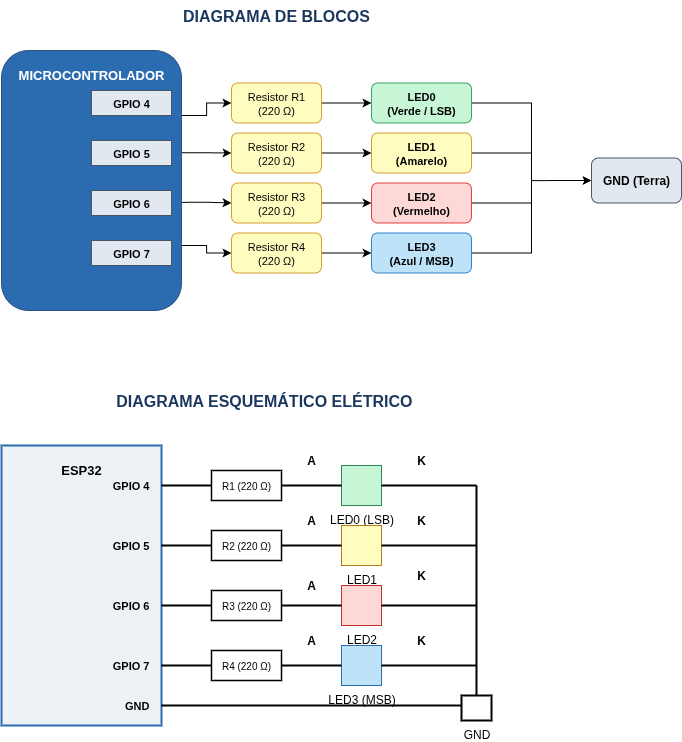

The diagram above was exported from draw.io. Its source (the exported page's mxGraphModel, read from the mxfile embedded in the PNG):
<mxGraphModel dx="2155" dy="975" grid="1" gridSize="10" guides="1" tooltips="1" connect="1" arrows="1" fold="1" page="1" pageScale="1" pageWidth="827" pageHeight="1169" math="0" shadow="0">
  <root>
    <mxCell id="0" />
    <mxCell id="1" parent="0" />
    <mxCell id="lDfPn1xZoRhgWWl3o0C4-16" value="DIAGRAMA DE BLOCOS" style="text;html=1;strokeColor=none;fillColor=none;align=center;verticalAlign=middle;whiteSpace=wrap;rounded=0;fontSize=16;fontStyle=1;fontColor=#1A365D;" vertex="1" parent="1">
      <mxGeometry x="198" y="170" width="300" height="30" as="geometry" />
    </mxCell>
    <mxCell id="lDfPn1xZoRhgWWl3o0C4-62" style="edgeStyle=orthogonalEdgeStyle;rounded=0;orthogonalLoop=1;jettySize=auto;html=1;exitX=1;exitY=0.25;exitDx=0;exitDy=0;entryX=0;entryY=0.5;entryDx=0;entryDy=0;" edge="1" parent="1" source="lDfPn1xZoRhgWWl3o0C4-17" target="lDfPn1xZoRhgWWl3o0C4-22">
      <mxGeometry relative="1" as="geometry" />
    </mxCell>
    <mxCell id="lDfPn1xZoRhgWWl3o0C4-63" style="edgeStyle=orthogonalEdgeStyle;rounded=0;orthogonalLoop=1;jettySize=auto;html=1;exitX=1;exitY=0.75;exitDx=0;exitDy=0;entryX=0;entryY=0.5;entryDx=0;entryDy=0;" edge="1" parent="1" source="lDfPn1xZoRhgWWl3o0C4-17" target="lDfPn1xZoRhgWWl3o0C4-25">
      <mxGeometry relative="1" as="geometry" />
    </mxCell>
    <mxCell id="lDfPn1xZoRhgWWl3o0C4-64" style="edgeStyle=orthogonalEdgeStyle;rounded=0;orthogonalLoop=1;jettySize=auto;html=1;exitX=0.991;exitY=0.584;exitDx=0;exitDy=0;entryX=0;entryY=0.5;entryDx=0;entryDy=0;exitPerimeter=0;" edge="1" parent="1" source="lDfPn1xZoRhgWWl3o0C4-17" target="lDfPn1xZoRhgWWl3o0C4-24">
      <mxGeometry relative="1" as="geometry" />
    </mxCell>
    <mxCell id="lDfPn1xZoRhgWWl3o0C4-65" style="edgeStyle=orthogonalEdgeStyle;rounded=0;orthogonalLoop=1;jettySize=auto;html=1;exitX=0.981;exitY=0.393;exitDx=0;exitDy=0;entryX=0;entryY=0.5;entryDx=0;entryDy=0;exitPerimeter=0;" edge="1" parent="1" source="lDfPn1xZoRhgWWl3o0C4-17" target="lDfPn1xZoRhgWWl3o0C4-23">
      <mxGeometry relative="1" as="geometry" />
    </mxCell>
    <mxCell id="lDfPn1xZoRhgWWl3o0C4-17" value="&lt;b&gt;MICROCONTROLADOR&lt;/b&gt;&lt;br&gt;&lt;div&gt;&lt;br/&gt;&lt;/div&gt;" style="rounded=1;whiteSpace=wrap;html=1;fillColor=#2B6CB0;strokeColor=#2C5282;fontColor=#FFFFFF;fontSize=13;verticalAlign=top;spacingTop=10;" vertex="1" parent="1">
      <mxGeometry x="73" y="220" width="180" height="260" as="geometry" />
    </mxCell>
    <mxCell id="lDfPn1xZoRhgWWl3o0C4-18" value="GPIO 4" style="rounded=0;whiteSpace=wrap;html=1;fillColor=#E2E8F0;strokeColor=#4A5568;fontSize=11;fontStyle=1;" vertex="1" parent="1">
      <mxGeometry x="163" y="260" width="80" height="25" as="geometry" />
    </mxCell>
    <mxCell id="lDfPn1xZoRhgWWl3o0C4-19" value="GPIO 5" style="rounded=0;whiteSpace=wrap;html=1;fillColor=#E2E8F0;strokeColor=#4A5568;fontSize=11;fontStyle=1;" vertex="1" parent="1">
      <mxGeometry x="163" y="310" width="80" height="25" as="geometry" />
    </mxCell>
    <mxCell id="lDfPn1xZoRhgWWl3o0C4-20" value="GPIO 6" style="rounded=0;whiteSpace=wrap;html=1;fillColor=#E2E8F0;strokeColor=#4A5568;fontSize=11;fontStyle=1;" vertex="1" parent="1">
      <mxGeometry x="163" y="360" width="80" height="25" as="geometry" />
    </mxCell>
    <mxCell id="lDfPn1xZoRhgWWl3o0C4-21" value="GPIO 7" style="rounded=0;whiteSpace=wrap;html=1;fillColor=#E2E8F0;strokeColor=#4A5568;fontSize=11;fontStyle=1;" vertex="1" parent="1">
      <mxGeometry x="163" y="410" width="80" height="25" as="geometry" />
    </mxCell>
    <mxCell id="lDfPn1xZoRhgWWl3o0C4-67" style="edgeStyle=orthogonalEdgeStyle;rounded=0;orthogonalLoop=1;jettySize=auto;html=1;entryX=0;entryY=0.5;entryDx=0;entryDy=0;" edge="1" parent="1" source="lDfPn1xZoRhgWWl3o0C4-22" target="lDfPn1xZoRhgWWl3o0C4-26">
      <mxGeometry relative="1" as="geometry" />
    </mxCell>
    <mxCell id="lDfPn1xZoRhgWWl3o0C4-22" value="Resistor R1&lt;br&gt;(220 Ω)" style="rounded=1;whiteSpace=wrap;html=1;fillColor=#FEFCBF;strokeColor=#D69E2E;fontSize=11;" vertex="1" parent="1">
      <mxGeometry x="303" y="252.5" width="90" height="40" as="geometry" />
    </mxCell>
    <mxCell id="lDfPn1xZoRhgWWl3o0C4-68" style="edgeStyle=orthogonalEdgeStyle;rounded=0;orthogonalLoop=1;jettySize=auto;html=1;exitX=1;exitY=0.5;exitDx=0;exitDy=0;entryX=0;entryY=0.5;entryDx=0;entryDy=0;" edge="1" parent="1" source="lDfPn1xZoRhgWWl3o0C4-23" target="lDfPn1xZoRhgWWl3o0C4-27">
      <mxGeometry relative="1" as="geometry" />
    </mxCell>
    <mxCell id="lDfPn1xZoRhgWWl3o0C4-23" value="Resistor R2&lt;br&gt;(220 Ω)" style="rounded=1;whiteSpace=wrap;html=1;fillColor=#FEFCBF;strokeColor=#D69E2E;fontSize=11;" vertex="1" parent="1">
      <mxGeometry x="303" y="302.5" width="90" height="40" as="geometry" />
    </mxCell>
    <mxCell id="lDfPn1xZoRhgWWl3o0C4-69" style="edgeStyle=orthogonalEdgeStyle;rounded=0;orthogonalLoop=1;jettySize=auto;html=1;exitX=1;exitY=0.5;exitDx=0;exitDy=0;entryX=0;entryY=0.5;entryDx=0;entryDy=0;" edge="1" parent="1" source="lDfPn1xZoRhgWWl3o0C4-24" target="lDfPn1xZoRhgWWl3o0C4-28">
      <mxGeometry relative="1" as="geometry" />
    </mxCell>
    <mxCell id="lDfPn1xZoRhgWWl3o0C4-24" value="Resistor R3&lt;br&gt;(220 Ω)" style="rounded=1;whiteSpace=wrap;html=1;fillColor=#FEFCBF;strokeColor=#D69E2E;fontSize=11;" vertex="1" parent="1">
      <mxGeometry x="303" y="352.5" width="90" height="40" as="geometry" />
    </mxCell>
    <mxCell id="lDfPn1xZoRhgWWl3o0C4-70" style="edgeStyle=orthogonalEdgeStyle;rounded=0;orthogonalLoop=1;jettySize=auto;html=1;exitX=1;exitY=0.5;exitDx=0;exitDy=0;entryX=0;entryY=0.5;entryDx=0;entryDy=0;" edge="1" parent="1" source="lDfPn1xZoRhgWWl3o0C4-25" target="lDfPn1xZoRhgWWl3o0C4-29">
      <mxGeometry relative="1" as="geometry" />
    </mxCell>
    <mxCell id="lDfPn1xZoRhgWWl3o0C4-25" value="Resistor R4&lt;br&gt;(220 Ω)" style="rounded=1;whiteSpace=wrap;html=1;fillColor=#FEFCBF;strokeColor=#D69E2E;fontSize=11;" vertex="1" parent="1">
      <mxGeometry x="303" y="402.5" width="90" height="40" as="geometry" />
    </mxCell>
    <mxCell id="lDfPn1xZoRhgWWl3o0C4-73" style="edgeStyle=orthogonalEdgeStyle;rounded=0;orthogonalLoop=1;jettySize=auto;html=1;exitX=1;exitY=0.5;exitDx=0;exitDy=0;entryX=0;entryY=0.5;entryDx=0;entryDy=0;" edge="1" parent="1" source="lDfPn1xZoRhgWWl3o0C4-26" target="lDfPn1xZoRhgWWl3o0C4-30">
      <mxGeometry relative="1" as="geometry" />
    </mxCell>
    <mxCell id="lDfPn1xZoRhgWWl3o0C4-26" value="LED0&lt;br&gt;(Verde / LSB)" style="rounded=1;whiteSpace=wrap;html=1;fillColor=#C6F6D5;strokeColor=#38A169;fontSize=11;fontStyle=1;" vertex="1" parent="1">
      <mxGeometry x="443" y="252.5" width="100" height="40" as="geometry" />
    </mxCell>
    <mxCell id="lDfPn1xZoRhgWWl3o0C4-72" style="edgeStyle=orthogonalEdgeStyle;rounded=0;orthogonalLoop=1;jettySize=auto;html=1;entryX=0;entryY=0.5;entryDx=0;entryDy=0;" edge="1" parent="1" source="lDfPn1xZoRhgWWl3o0C4-27" target="lDfPn1xZoRhgWWl3o0C4-30">
      <mxGeometry relative="1" as="geometry" />
    </mxCell>
    <mxCell id="lDfPn1xZoRhgWWl3o0C4-27" value="LED1&lt;br&gt;(Amarelo)" style="rounded=1;whiteSpace=wrap;html=1;fillColor=#FEFCBF;strokeColor=#D69E2E;fontSize=11;fontStyle=1;" vertex="1" parent="1">
      <mxGeometry x="443" y="302.5" width="100" height="40" as="geometry" />
    </mxCell>
    <mxCell id="lDfPn1xZoRhgWWl3o0C4-74" style="edgeStyle=orthogonalEdgeStyle;rounded=0;orthogonalLoop=1;jettySize=auto;html=1;exitX=1;exitY=0.5;exitDx=0;exitDy=0;" edge="1" parent="1" source="lDfPn1xZoRhgWWl3o0C4-28">
      <mxGeometry relative="1" as="geometry">
        <mxPoint x="663" y="350" as="targetPoint" />
        <Array as="points">
          <mxPoint x="603" y="373" />
          <mxPoint x="603" y="350" />
        </Array>
      </mxGeometry>
    </mxCell>
    <mxCell id="lDfPn1xZoRhgWWl3o0C4-28" value="LED2&lt;br&gt;(Vermelho)" style="rounded=1;whiteSpace=wrap;html=1;fillColor=#FED7D7;strokeColor=#E53E3E;fontSize=11;fontStyle=1;" vertex="1" parent="1">
      <mxGeometry x="443" y="352.5" width="100" height="40" as="geometry" />
    </mxCell>
    <mxCell id="lDfPn1xZoRhgWWl3o0C4-75" style="edgeStyle=orthogonalEdgeStyle;rounded=0;orthogonalLoop=1;jettySize=auto;html=1;exitX=1;exitY=0.5;exitDx=0;exitDy=0;entryX=0;entryY=0.5;entryDx=0;entryDy=0;" edge="1" parent="1" source="lDfPn1xZoRhgWWl3o0C4-29" target="lDfPn1xZoRhgWWl3o0C4-30">
      <mxGeometry relative="1" as="geometry" />
    </mxCell>
    <mxCell id="lDfPn1xZoRhgWWl3o0C4-29" value="LED3&lt;br&gt;(Azul / MSB)" style="rounded=1;whiteSpace=wrap;html=1;fillColor=#BEE3F8;strokeColor=#3182CE;fontSize=11;fontStyle=1;" vertex="1" parent="1">
      <mxGeometry x="443" y="402.5" width="100" height="40" as="geometry" />
    </mxCell>
    <mxCell id="lDfPn1xZoRhgWWl3o0C4-30" value="GND (Terra)" style="rounded=1;whiteSpace=wrap;html=1;fillColor=#E2E8F0;strokeColor=#4A5568;fontSize=12;fontStyle=1;" vertex="1" parent="1">
      <mxGeometry x="663" y="327.5" width="90" height="45" as="geometry" />
    </mxCell>
    <mxCell id="lDfPn1xZoRhgWWl3o0C4-31" value="DIAGRAMA ESQUEMÁTICO ELÉTRICO&amp;nbsp;" style="text;html=1;strokeColor=none;fillColor=none;align=center;verticalAlign=middle;whiteSpace=wrap;rounded=0;fontSize=16;fontStyle=1;fontColor=#1A365D;" vertex="1" parent="1">
      <mxGeometry x="113" y="555" width="450" height="30" as="geometry" />
    </mxCell>
    <mxCell id="lDfPn1xZoRhgWWl3o0C4-32" value="&lt;b&gt;ESP32&lt;/b&gt;" style="rounded=0;whiteSpace=wrap;html=1;fillColor=#EDF2F7;strokeColor=#2B6CB0;strokeWidth=2;verticalAlign=top;spacingTop=10;fontSize=13;" vertex="1" parent="1">
      <mxGeometry x="73" y="615" width="160" height="280" as="geometry" />
    </mxCell>
    <mxCell id="lDfPn1xZoRhgWWl3o0C4-33" value="GPIO 4" style="text;html=1;strokeColor=none;fillColor=none;align=right;verticalAlign=middle;whiteSpace=wrap;rounded=0;fontStyle=1;fontSize=11;" vertex="1" parent="1">
      <mxGeometry x="143" y="645" width="80" height="20" as="geometry" />
    </mxCell>
    <mxCell id="lDfPn1xZoRhgWWl3o0C4-34" value="GPIO 5" style="text;html=1;strokeColor=none;fillColor=none;align=right;verticalAlign=middle;whiteSpace=wrap;rounded=0;fontStyle=1;fontSize=11;" vertex="1" parent="1">
      <mxGeometry x="143" y="705" width="80" height="20" as="geometry" />
    </mxCell>
    <mxCell id="lDfPn1xZoRhgWWl3o0C4-35" value="GPIO 6" style="text;html=1;strokeColor=none;fillColor=none;align=right;verticalAlign=middle;whiteSpace=wrap;rounded=0;fontStyle=1;fontSize=11;" vertex="1" parent="1">
      <mxGeometry x="143" y="765" width="80" height="20" as="geometry" />
    </mxCell>
    <mxCell id="lDfPn1xZoRhgWWl3o0C4-36" value="GPIO 7" style="text;html=1;strokeColor=none;fillColor=none;align=right;verticalAlign=middle;whiteSpace=wrap;rounded=0;fontStyle=1;fontSize=11;" vertex="1" parent="1">
      <mxGeometry x="143" y="825" width="80" height="20" as="geometry" />
    </mxCell>
    <mxCell id="lDfPn1xZoRhgWWl3o0C4-37" value="GND" style="text;html=1;strokeColor=none;fillColor=none;align=right;verticalAlign=middle;whiteSpace=wrap;rounded=0;fontStyle=1;fontSize=11;" vertex="1" parent="1">
      <mxGeometry x="143" y="865" width="80" height="20" as="geometry" />
    </mxCell>
    <mxCell id="lDfPn1xZoRhgWWl3o0C4-38" value="R1 (220 Ω)" style="rounded=0;whiteSpace=wrap;html=1;fillColor=#FFFFFF;strokeColor=#000000;strokeWidth=1.5;fontSize=10;" vertex="1" parent="1">
      <mxGeometry x="283" y="640" width="70" height="30" as="geometry" />
    </mxCell>
    <mxCell id="lDfPn1xZoRhgWWl3o0C4-39" value="R2 (220 Ω)" style="rounded=0;whiteSpace=wrap;html=1;fillColor=#FFFFFF;strokeColor=#000000;strokeWidth=1.5;fontSize=10;" vertex="1" parent="1">
      <mxGeometry x="283" y="700" width="70" height="30" as="geometry" />
    </mxCell>
    <mxCell id="lDfPn1xZoRhgWWl3o0C4-40" value="R3 (220 Ω)" style="rounded=0;whiteSpace=wrap;html=1;fillColor=#FFFFFF;strokeColor=#000000;strokeWidth=1.5;fontSize=10;" vertex="1" parent="1">
      <mxGeometry x="283" y="760" width="70" height="30" as="geometry" />
    </mxCell>
    <mxCell id="lDfPn1xZoRhgWWl3o0C4-41" value="R4 (220 Ω)" style="rounded=0;whiteSpace=wrap;html=1;fillColor=#FFFFFF;strokeColor=#000000;strokeWidth=1.5;fontSize=10;" vertex="1" parent="1">
      <mxGeometry x="283" y="820" width="70" height="30" as="geometry" />
    </mxCell>
    <mxCell id="lDfPn1xZoRhgWWl3o0C4-42" value="LED0 (LSB)" style="verticalLabelPosition=bottom;shadow=0;dashed=0;align=center;html=1;verticalAlign=top;shape=mxgraph.electrical.diodes.led;fillColor=#C6F6D5;strokeColor=#2F855A;" vertex="1" parent="1">
      <mxGeometry x="413" y="635" width="40" height="40" as="geometry" />
    </mxCell>
    <mxCell id="lDfPn1xZoRhgWWl3o0C4-43" value="LED1" style="verticalLabelPosition=bottom;shadow=0;dashed=0;align=center;html=1;verticalAlign=top;shape=mxgraph.electrical.diodes.led;fillColor=#FEFCBF;strokeColor=#B7791F;" vertex="1" parent="1">
      <mxGeometry x="413" y="695" width="40" height="40" as="geometry" />
    </mxCell>
    <mxCell id="lDfPn1xZoRhgWWl3o0C4-44" value="LED2" style="verticalLabelPosition=bottom;shadow=0;dashed=0;align=center;html=1;verticalAlign=top;shape=mxgraph.electrical.diodes.led;fillColor=#FED7D7;strokeColor=#C53030;" vertex="1" parent="1">
      <mxGeometry x="413" y="755" width="40" height="40" as="geometry" />
    </mxCell>
    <mxCell id="lDfPn1xZoRhgWWl3o0C4-45" value="LED3 (MSB)" style="verticalLabelPosition=bottom;shadow=0;dashed=0;align=center;html=1;verticalAlign=top;shape=mxgraph.electrical.diodes.led;fillColor=#BEE3F8;strokeColor=#2B6CB0;" vertex="1" parent="1">
      <mxGeometry x="413" y="815" width="40" height="40" as="geometry" />
    </mxCell>
    <mxCell id="lDfPn1xZoRhgWWl3o0C4-46" value="GND" style="verticalLabelPosition=bottom;shadow=0;dashed=0;align=center;html=1;verticalAlign=top;shape=mxgraph.electrical.signal_grounds.ground;strokeWidth=2;" vertex="1" parent="1">
      <mxGeometry x="533" y="865" width="30" height="25" as="geometry" />
    </mxCell>
    <mxCell id="lDfPn1xZoRhgWWl3o0C4-47" style="edgeStyle=orthogonalEdgeStyle;endArrow=none;strokeWidth=2;strokeColor=#000000;" edge="1" parent="1">
      <mxGeometry relative="1" as="geometry">
        <mxPoint x="233" y="655" as="sourcePoint" />
        <mxPoint x="283" y="655" as="targetPoint" />
      </mxGeometry>
    </mxCell>
    <mxCell id="lDfPn1xZoRhgWWl3o0C4-48" style="edgeStyle=orthogonalEdgeStyle;endArrow=none;strokeWidth=2;strokeColor=#000000;" edge="1" parent="1">
      <mxGeometry relative="1" as="geometry">
        <mxPoint x="353" y="655" as="sourcePoint" />
        <mxPoint x="413" y="655" as="targetPoint" />
      </mxGeometry>
    </mxCell>
    <mxCell id="lDfPn1xZoRhgWWl3o0C4-49" style="edgeStyle=orthogonalEdgeStyle;endArrow=none;strokeWidth=2;strokeColor=#000000;" edge="1" parent="1">
      <mxGeometry relative="1" as="geometry">
        <mxPoint x="233" y="715" as="sourcePoint" />
        <mxPoint x="283" y="715" as="targetPoint" />
      </mxGeometry>
    </mxCell>
    <mxCell id="lDfPn1xZoRhgWWl3o0C4-50" style="edgeStyle=orthogonalEdgeStyle;endArrow=none;strokeWidth=2;strokeColor=#000000;" edge="1" parent="1">
      <mxGeometry relative="1" as="geometry">
        <mxPoint x="353" y="715" as="sourcePoint" />
        <mxPoint x="413" y="715" as="targetPoint" />
      </mxGeometry>
    </mxCell>
    <mxCell id="lDfPn1xZoRhgWWl3o0C4-51" style="edgeStyle=orthogonalEdgeStyle;endArrow=none;strokeWidth=2;strokeColor=#000000;" edge="1" parent="1">
      <mxGeometry relative="1" as="geometry">
        <mxPoint x="233" y="775" as="sourcePoint" />
        <mxPoint x="283" y="775" as="targetPoint" />
      </mxGeometry>
    </mxCell>
    <mxCell id="lDfPn1xZoRhgWWl3o0C4-52" style="edgeStyle=orthogonalEdgeStyle;endArrow=none;strokeWidth=2;strokeColor=#000000;" edge="1" parent="1">
      <mxGeometry relative="1" as="geometry">
        <mxPoint x="353" y="775" as="sourcePoint" />
        <mxPoint x="413" y="775" as="targetPoint" />
      </mxGeometry>
    </mxCell>
    <mxCell id="lDfPn1xZoRhgWWl3o0C4-53" style="edgeStyle=orthogonalEdgeStyle;endArrow=none;strokeWidth=2;strokeColor=#000000;" edge="1" parent="1">
      <mxGeometry relative="1" as="geometry">
        <mxPoint x="233" y="835" as="sourcePoint" />
        <mxPoint x="283" y="835" as="targetPoint" />
      </mxGeometry>
    </mxCell>
    <mxCell id="lDfPn1xZoRhgWWl3o0C4-54" style="edgeStyle=orthogonalEdgeStyle;endArrow=none;strokeWidth=2;strokeColor=#000000;" edge="1" parent="1">
      <mxGeometry relative="1" as="geometry">
        <mxPoint x="353" y="835" as="sourcePoint" />
        <mxPoint x="413" y="835" as="targetPoint" />
      </mxGeometry>
    </mxCell>
    <mxCell id="lDfPn1xZoRhgWWl3o0C4-55" style="edgeStyle=orthogonalEdgeStyle;endArrow=none;strokeWidth=2;strokeColor=#000000;" edge="1" parent="1">
      <mxGeometry relative="1" as="geometry">
        <mxPoint x="453" y="655" as="sourcePoint" />
        <mxPoint x="548" y="655" as="targetPoint" />
      </mxGeometry>
    </mxCell>
    <mxCell id="lDfPn1xZoRhgWWl3o0C4-56" style="edgeStyle=orthogonalEdgeStyle;endArrow=none;strokeWidth=2;strokeColor=#000000;" edge="1" parent="1">
      <mxGeometry relative="1" as="geometry">
        <mxPoint x="453" y="715" as="sourcePoint" />
        <mxPoint x="548" y="715" as="targetPoint" />
      </mxGeometry>
    </mxCell>
    <mxCell id="lDfPn1xZoRhgWWl3o0C4-57" style="edgeStyle=orthogonalEdgeStyle;endArrow=none;strokeWidth=2;strokeColor=#000000;" edge="1" parent="1">
      <mxGeometry relative="1" as="geometry">
        <mxPoint x="453" y="775" as="sourcePoint" />
        <mxPoint x="548" y="775" as="targetPoint" />
      </mxGeometry>
    </mxCell>
    <mxCell id="lDfPn1xZoRhgWWl3o0C4-58" style="edgeStyle=orthogonalEdgeStyle;endArrow=none;strokeWidth=2;strokeColor=#000000;" edge="1" parent="1">
      <mxGeometry relative="1" as="geometry">
        <mxPoint x="453" y="835" as="sourcePoint" />
        <mxPoint x="548" y="835" as="targetPoint" />
      </mxGeometry>
    </mxCell>
    <mxCell id="lDfPn1xZoRhgWWl3o0C4-59" style="edgeStyle=orthogonalEdgeStyle;endArrow=none;strokeWidth=2;strokeColor=#000000;" edge="1" parent="1">
      <mxGeometry relative="1" as="geometry">
        <mxPoint x="548" y="655" as="sourcePoint" />
        <mxPoint x="548" y="865" as="targetPoint" />
      </mxGeometry>
    </mxCell>
    <mxCell id="lDfPn1xZoRhgWWl3o0C4-60" style="edgeStyle=orthogonalEdgeStyle;endArrow=none;strokeWidth=2;strokeColor=#000000;" edge="1" parent="1">
      <mxGeometry relative="1" as="geometry">
        <mxPoint x="233" y="875" as="sourcePoint" />
        <mxPoint x="533" y="875" as="targetPoint" />
      </mxGeometry>
    </mxCell>
    <mxCell id="lDfPn1xZoRhgWWl3o0C4-76" value="&lt;b&gt;A&lt;/b&gt;" style="text;strokeColor=none;align=center;fillColor=none;html=1;verticalAlign=middle;whiteSpace=wrap;rounded=0;" vertex="1" parent="1">
      <mxGeometry x="353" y="615" width="60" height="30" as="geometry" />
    </mxCell>
    <mxCell id="lDfPn1xZoRhgWWl3o0C4-77" value="&lt;b&gt;K&lt;/b&gt;" style="text;strokeColor=none;align=center;fillColor=none;html=1;verticalAlign=middle;whiteSpace=wrap;rounded=0;" vertex="1" parent="1">
      <mxGeometry x="463" y="615" width="60" height="30" as="geometry" />
    </mxCell>
    <mxCell id="lDfPn1xZoRhgWWl3o0C4-78" value="&lt;b&gt;A&lt;/b&gt;" style="text;strokeColor=none;align=center;fillColor=none;html=1;verticalAlign=middle;whiteSpace=wrap;rounded=0;" vertex="1" parent="1">
      <mxGeometry x="353" y="675" width="60" height="30" as="geometry" />
    </mxCell>
    <mxCell id="lDfPn1xZoRhgWWl3o0C4-79" value="&lt;b&gt;A&lt;/b&gt;" style="text;strokeColor=none;align=center;fillColor=none;html=1;verticalAlign=middle;whiteSpace=wrap;rounded=0;" vertex="1" parent="1">
      <mxGeometry x="353" y="740" width="60" height="30" as="geometry" />
    </mxCell>
    <mxCell id="lDfPn1xZoRhgWWl3o0C4-80" value="&lt;b&gt;A&lt;/b&gt;" style="text;strokeColor=none;align=center;fillColor=none;html=1;verticalAlign=middle;whiteSpace=wrap;rounded=0;" vertex="1" parent="1">
      <mxGeometry x="353" y="795" width="60" height="30" as="geometry" />
    </mxCell>
    <mxCell id="lDfPn1xZoRhgWWl3o0C4-81" value="&lt;b&gt;K&lt;/b&gt;" style="text;strokeColor=none;align=center;fillColor=none;html=1;verticalAlign=middle;whiteSpace=wrap;rounded=0;" vertex="1" parent="1">
      <mxGeometry x="463" y="730" width="60" height="30" as="geometry" />
    </mxCell>
    <mxCell id="lDfPn1xZoRhgWWl3o0C4-82" value="&lt;b&gt;K&lt;/b&gt;" style="text;strokeColor=none;align=center;fillColor=none;html=1;verticalAlign=middle;whiteSpace=wrap;rounded=0;" vertex="1" parent="1">
      <mxGeometry x="463" y="795" width="60" height="30" as="geometry" />
    </mxCell>
    <mxCell id="lDfPn1xZoRhgWWl3o0C4-83" value="&lt;b&gt;K&lt;/b&gt;" style="text;strokeColor=none;align=center;fillColor=none;html=1;verticalAlign=middle;whiteSpace=wrap;rounded=0;" vertex="1" parent="1">
      <mxGeometry x="463" y="675" width="60" height="30" as="geometry" />
    </mxCell>
  </root>
</mxGraphModel>